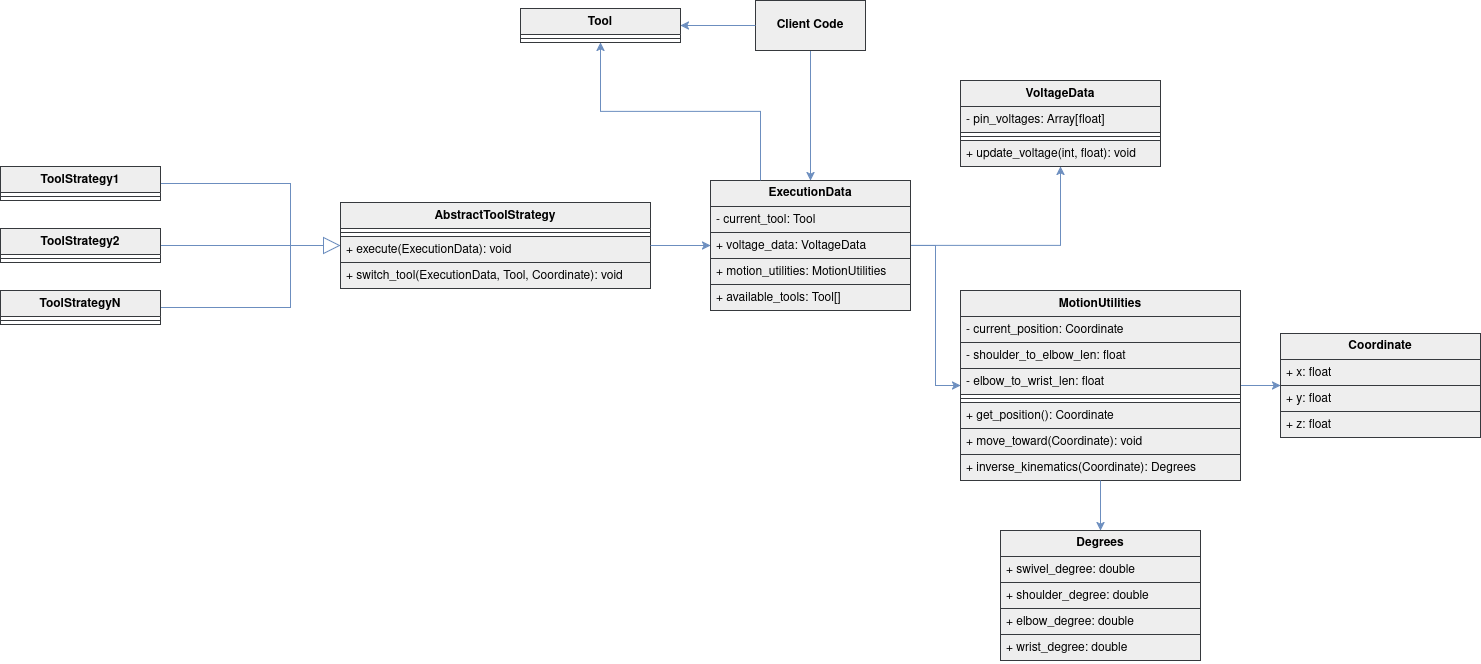

The diagram above was exported from draw.io. Its source (the exported page's mxGraphModel, read from the mxfile embedded in the PNG):
<mxGraphModel dx="2338" dy="787" grid="1" gridSize="10" guides="1" tooltips="1" connect="1" arrows="1" fold="1" page="1" pageScale="1" pageWidth="850" pageHeight="1100" math="0" shadow="0">
  <root>
    <mxCell id="0" />
    <mxCell id="1" parent="0" />
    <mxCell id="0_ziHtJQZ7l8Y6RiZAQh-40" edge="1" parent="1" source="0_ziHtJQZ7l8Y6RiZAQh-1" style="edgeStyle=orthogonalEdgeStyle;rounded=0;orthogonalLoop=1;jettySize=auto;html=1;fillColor=#dae8fc;strokeColor=#6c8ebf;gradientColor=#7ea6e0;" target="0_ziHtJQZ7l8Y6RiZAQh-10">
      <mxGeometry relative="1" as="geometry" />
    </mxCell>
    <mxCell id="0_ziHtJQZ7l8Y6RiZAQh-1" parent="1" style="swimlane;fontStyle=1;align=center;verticalAlign=top;childLayout=stackLayout;horizontal=1;startSize=26;horizontalStack=0;resizeParent=1;resizeParentMax=0;resizeLast=0;collapsible=1;marginBottom=0;whiteSpace=wrap;html=1;fillColor=#eeeeee;strokeColor=#36393d;" value="MotionUtilities" vertex="1">
      <mxGeometry height="190" width="280" x="560" y="400" as="geometry" />
    </mxCell>
    <mxCell id="0_ziHtJQZ7l8Y6RiZAQh-2" parent="0_ziHtJQZ7l8Y6RiZAQh-1" style="text;align=left;verticalAlign=top;spacingLeft=4;spacingRight=4;overflow=hidden;rotatable=0;points=[[0,0.5],[1,0.5]];portConstraint=eastwest;whiteSpace=wrap;html=1;fillColor=#eeeeee;strokeColor=#36393d;" value="- current_position: Coordinate" vertex="1">
      <mxGeometry height="26" width="280" y="26" as="geometry" />
    </mxCell>
    <mxCell id="0TkE2PkjYzXBw00nYLzB-10" parent="0_ziHtJQZ7l8Y6RiZAQh-1" style="text;align=left;verticalAlign=top;spacingLeft=4;spacingRight=4;overflow=hidden;rotatable=0;points=[[0,0.5],[1,0.5]];portConstraint=eastwest;whiteSpace=wrap;html=1;fillColor=#eeeeee;strokeColor=#36393d;" value="- shoulder_to_elbow_len: float" vertex="1">
      <mxGeometry height="26" width="280" y="52" as="geometry" />
    </mxCell>
    <mxCell id="0TkE2PkjYzXBw00nYLzB-9" parent="0_ziHtJQZ7l8Y6RiZAQh-1" style="text;align=left;verticalAlign=top;spacingLeft=4;spacingRight=4;overflow=hidden;rotatable=0;points=[[0,0.5],[1,0.5]];portConstraint=eastwest;whiteSpace=wrap;html=1;fillColor=#eeeeee;strokeColor=#36393d;" value="- elbow_to_wrist_len: float" vertex="1">
      <mxGeometry height="26" width="280" y="78" as="geometry" />
    </mxCell>
    <mxCell id="0_ziHtJQZ7l8Y6RiZAQh-3" parent="0_ziHtJQZ7l8Y6RiZAQh-1" style="line;strokeWidth=1;align=left;verticalAlign=middle;spacingTop=-1;spacingLeft=3;spacingRight=3;rotatable=0;labelPosition=right;points=[];portConstraint=eastwest;fillColor=#eeeeee;strokeColor=#36393d;" value="" vertex="1">
      <mxGeometry height="8" width="280" y="104" as="geometry" />
    </mxCell>
    <mxCell id="0_ziHtJQZ7l8Y6RiZAQh-4" parent="0_ziHtJQZ7l8Y6RiZAQh-1" style="text;align=left;verticalAlign=top;spacingLeft=4;spacingRight=4;overflow=hidden;rotatable=0;points=[[0,0.5],[1,0.5]];portConstraint=eastwest;whiteSpace=wrap;html=1;fillColor=#eeeeee;strokeColor=#36393d;" value="+ get_position(): Coordinate" vertex="1">
      <mxGeometry height="26" width="280" y="112" as="geometry" />
    </mxCell>
    <mxCell id="0_ziHtJQZ7l8Y6RiZAQh-9" parent="0_ziHtJQZ7l8Y6RiZAQh-1" style="text;align=left;verticalAlign=top;spacingLeft=4;spacingRight=4;overflow=hidden;rotatable=0;points=[[0,0.5],[1,0.5]];portConstraint=eastwest;whiteSpace=wrap;html=1;fillColor=#eeeeee;strokeColor=#36393d;" value="+ move_toward(Coordinate): void" vertex="1">
      <mxGeometry height="26" width="280" y="138" as="geometry" />
    </mxCell>
    <mxCell id="0TkE2PkjYzXBw00nYLzB-8" parent="0_ziHtJQZ7l8Y6RiZAQh-1" style="text;align=left;verticalAlign=top;spacingLeft=4;spacingRight=4;overflow=hidden;rotatable=0;points=[[0,0.5],[1,0.5]];portConstraint=eastwest;whiteSpace=wrap;html=1;fillColor=#eeeeee;strokeColor=#36393d;" value="+ inverse_kinematics(Coordinate): Degrees" vertex="1">
      <mxGeometry height="26" width="280" y="164" as="geometry" />
    </mxCell>
    <mxCell id="0_ziHtJQZ7l8Y6RiZAQh-5" parent="1" style="swimlane;fontStyle=1;align=center;verticalAlign=top;childLayout=stackLayout;horizontal=1;startSize=26;horizontalStack=0;resizeParent=1;resizeParentMax=0;resizeLast=0;collapsible=1;marginBottom=0;whiteSpace=wrap;html=1;fillColor=#eeeeee;strokeColor=#36393d;" value="VoltageData" vertex="1">
      <mxGeometry height="86" width="200" x="560" y="190" as="geometry" />
    </mxCell>
    <mxCell id="0_ziHtJQZ7l8Y6RiZAQh-6" parent="0_ziHtJQZ7l8Y6RiZAQh-5" style="text;align=left;verticalAlign=top;spacingLeft=4;spacingRight=4;overflow=hidden;rotatable=0;points=[[0,0.5],[1,0.5]];portConstraint=eastwest;whiteSpace=wrap;html=1;fillColor=#eeeeee;strokeColor=#36393d;" value="- pin_voltages: Array[float]" vertex="1">
      <mxGeometry height="26" width="200" y="26" as="geometry" />
    </mxCell>
    <mxCell id="0_ziHtJQZ7l8Y6RiZAQh-7" parent="0_ziHtJQZ7l8Y6RiZAQh-5" style="line;strokeWidth=1;align=left;verticalAlign=middle;spacingTop=-1;spacingLeft=3;spacingRight=3;rotatable=0;labelPosition=right;points=[];portConstraint=eastwest;fillColor=#eeeeee;strokeColor=#36393d;" value="" vertex="1">
      <mxGeometry height="8" width="200" y="52" as="geometry" />
    </mxCell>
    <mxCell id="0_ziHtJQZ7l8Y6RiZAQh-8" parent="0_ziHtJQZ7l8Y6RiZAQh-5" style="text;align=left;verticalAlign=top;spacingLeft=4;spacingRight=4;overflow=hidden;rotatable=0;points=[[0,0.5],[1,0.5]];portConstraint=eastwest;whiteSpace=wrap;html=1;fillColor=#eeeeee;strokeColor=#36393d;" value="+ update_voltage(int, float): void" vertex="1">
      <mxGeometry height="26" width="200" y="60" as="geometry" />
    </mxCell>
    <mxCell id="0_ziHtJQZ7l8Y6RiZAQh-10" parent="1" style="swimlane;fontStyle=0;childLayout=stackLayout;horizontal=1;startSize=26;horizontalStack=0;resizeParent=1;resizeParentMax=0;resizeLast=0;collapsible=1;marginBottom=0;whiteSpace=wrap;html=1;fillColor=#eeeeee;strokeColor=#36393d;" value="&lt;b&gt;Coordinate&lt;/b&gt;" vertex="1">
      <mxGeometry height="104" width="200" x="880" y="443" as="geometry" />
    </mxCell>
    <mxCell id="0_ziHtJQZ7l8Y6RiZAQh-11" parent="0_ziHtJQZ7l8Y6RiZAQh-10" style="text;align=left;verticalAlign=top;spacingLeft=4;spacingRight=4;overflow=hidden;rotatable=0;points=[[0,0.5],[1,0.5]];portConstraint=eastwest;whiteSpace=wrap;html=1;fillColor=#eeeeee;strokeColor=#36393d;" value="+ x: float" vertex="1">
      <mxGeometry height="26" width="200" y="26" as="geometry" />
    </mxCell>
    <mxCell id="0_ziHtJQZ7l8Y6RiZAQh-12" parent="0_ziHtJQZ7l8Y6RiZAQh-10" style="text;align=left;verticalAlign=top;spacingLeft=4;spacingRight=4;overflow=hidden;rotatable=0;points=[[0,0.5],[1,0.5]];portConstraint=eastwest;whiteSpace=wrap;html=1;fillColor=#eeeeee;strokeColor=#36393d;" value="+ y: float" vertex="1">
      <mxGeometry height="26" width="200" y="52" as="geometry" />
    </mxCell>
    <mxCell id="0_ziHtJQZ7l8Y6RiZAQh-13" parent="0_ziHtJQZ7l8Y6RiZAQh-10" style="text;align=left;verticalAlign=top;spacingLeft=4;spacingRight=4;overflow=hidden;rotatable=0;points=[[0,0.5],[1,0.5]];portConstraint=eastwest;whiteSpace=wrap;html=1;fillColor=#eeeeee;strokeColor=#36393d;" value="+ z: float" vertex="1">
      <mxGeometry height="26" width="200" y="78" as="geometry" />
    </mxCell>
    <mxCell id="0_ziHtJQZ7l8Y6RiZAQh-14" parent="1" style="swimlane;fontStyle=1;align=center;verticalAlign=top;childLayout=stackLayout;horizontal=1;startSize=26;horizontalStack=0;resizeParent=1;resizeParentMax=0;resizeLast=0;collapsible=1;marginBottom=0;whiteSpace=wrap;html=1;fillColor=#eeeeee;strokeColor=#36393d;" value="AbstractToolStrategy" vertex="1">
      <mxGeometry height="86" width="310" x="-60" y="312" as="geometry" />
    </mxCell>
    <mxCell id="0_ziHtJQZ7l8Y6RiZAQh-16" parent="0_ziHtJQZ7l8Y6RiZAQh-14" style="line;strokeWidth=1;align=left;verticalAlign=middle;spacingTop=-1;spacingLeft=3;spacingRight=3;rotatable=0;labelPosition=right;points=[];portConstraint=eastwest;fillColor=#eeeeee;strokeColor=#36393d;" value="" vertex="1">
      <mxGeometry height="8" width="310" y="26" as="geometry" />
    </mxCell>
    <mxCell id="0_ziHtJQZ7l8Y6RiZAQh-17" parent="0_ziHtJQZ7l8Y6RiZAQh-14" style="text;align=left;verticalAlign=top;spacingLeft=4;spacingRight=4;overflow=hidden;rotatable=0;points=[[0,0.5],[1,0.5]];portConstraint=eastwest;whiteSpace=wrap;html=1;fillColor=#eeeeee;strokeColor=#36393d;" value="+ execute(ExecutionData): void" vertex="1">
      <mxGeometry height="26" width="310" y="34" as="geometry" />
    </mxCell>
    <mxCell id="0TkE2PkjYzXBw00nYLzB-1" parent="0_ziHtJQZ7l8Y6RiZAQh-14" style="text;align=left;verticalAlign=top;spacingLeft=4;spacingRight=4;overflow=hidden;rotatable=0;points=[[0,0.5],[1,0.5]];portConstraint=eastwest;whiteSpace=wrap;html=1;fillColor=#eeeeee;strokeColor=#36393d;" value="+ switch_tool(ExecutionData, Tool, Coordinate): void" vertex="1">
      <mxGeometry height="26" width="310" y="60" as="geometry" />
    </mxCell>
    <mxCell id="0_ziHtJQZ7l8Y6RiZAQh-48" edge="1" parent="1" source="0_ziHtJQZ7l8Y6RiZAQh-18" style="edgeStyle=orthogonalEdgeStyle;rounded=0;orthogonalLoop=1;jettySize=auto;html=1;fillColor=#dae8fc;strokeColor=#6c8ebf;gradientColor=#7ea6e0;" target="0_ziHtJQZ7l8Y6RiZAQh-5">
      <mxGeometry relative="1" as="geometry" />
    </mxCell>
    <mxCell id="0_ziHtJQZ7l8Y6RiZAQh-49" edge="1" parent="1" source="0_ziHtJQZ7l8Y6RiZAQh-18" style="edgeStyle=orthogonalEdgeStyle;rounded=0;orthogonalLoop=1;jettySize=auto;html=1;fillColor=#dae8fc;strokeColor=#6c8ebf;gradientColor=#7ea6e0;" target="0_ziHtJQZ7l8Y6RiZAQh-1">
      <mxGeometry relative="1" as="geometry" />
    </mxCell>
    <mxCell id="0_ziHtJQZ7l8Y6RiZAQh-18" parent="1" style="swimlane;fontStyle=0;childLayout=stackLayout;horizontal=1;startSize=26;horizontalStack=0;resizeParent=1;resizeParentMax=0;resizeLast=0;collapsible=1;marginBottom=0;whiteSpace=wrap;html=1;fillColor=#eeeeee;strokeColor=#36393d;" value="&lt;b&gt;ExecutionData&lt;/b&gt;" vertex="1">
      <mxGeometry height="130" width="200" x="310" y="290" as="geometry" />
    </mxCell>
    <mxCell id="0TkE2PkjYzXBw00nYLzB-5" parent="0_ziHtJQZ7l8Y6RiZAQh-18" style="text;align=left;verticalAlign=top;spacingLeft=4;spacingRight=4;overflow=hidden;rotatable=0;points=[[0,0.5],[1,0.5]];portConstraint=eastwest;whiteSpace=wrap;html=1;fillColor=#eeeeee;strokeColor=#36393d;" value="- current_tool: Tool" vertex="1">
      <mxGeometry height="26" width="200" y="26" as="geometry" />
    </mxCell>
    <mxCell id="0_ziHtJQZ7l8Y6RiZAQh-19" parent="0_ziHtJQZ7l8Y6RiZAQh-18" style="text;align=left;verticalAlign=top;spacingLeft=4;spacingRight=4;overflow=hidden;rotatable=0;points=[[0,0.5],[1,0.5]];portConstraint=eastwest;whiteSpace=wrap;html=1;fillColor=#eeeeee;strokeColor=#36393d;" value="+ voltage_data: VoltageData" vertex="1">
      <mxGeometry height="26" width="200" y="52" as="geometry" />
    </mxCell>
    <mxCell id="0_ziHtJQZ7l8Y6RiZAQh-20" parent="0_ziHtJQZ7l8Y6RiZAQh-18" style="text;align=left;verticalAlign=top;spacingLeft=4;spacingRight=4;overflow=hidden;rotatable=0;points=[[0,0.5],[1,0.5]];portConstraint=eastwest;whiteSpace=wrap;html=1;fillColor=#eeeeee;strokeColor=#36393d;" value="+ motion_utilities: MotionUtilities" vertex="1">
      <mxGeometry height="26" width="200" y="78" as="geometry" />
    </mxCell>
    <mxCell id="0TkE2PkjYzXBw00nYLzB-7" parent="0_ziHtJQZ7l8Y6RiZAQh-18" style="text;align=left;verticalAlign=top;spacingLeft=4;spacingRight=4;overflow=hidden;rotatable=0;points=[[0,0.5],[1,0.5]];portConstraint=eastwest;whiteSpace=wrap;html=1;fillColor=#eeeeee;strokeColor=#36393d;" value="+ available_tools: Tool[]" vertex="1">
      <mxGeometry height="26" width="200" y="104" as="geometry" />
    </mxCell>
    <mxCell id="0_ziHtJQZ7l8Y6RiZAQh-31" edge="1" parent="1" source="0_ziHtJQZ7l8Y6RiZAQh-22" style="edgeStyle=orthogonalEdgeStyle;rounded=0;orthogonalLoop=1;jettySize=auto;html=1;endArrow=none;endFill=0;fillColor=#dae8fc;strokeColor=#6c8ebf;gradientColor=#7ea6e0;">
      <mxGeometry relative="1" as="geometry">
        <Array as="points">
          <mxPoint x="-110" y="293" />
          <mxPoint x="-110" y="293" />
        </Array>
        <mxPoint x="-110" y="340" as="targetPoint" />
      </mxGeometry>
    </mxCell>
    <mxCell id="0_ziHtJQZ7l8Y6RiZAQh-22" parent="1" style="swimlane;fontStyle=1;align=center;verticalAlign=top;childLayout=stackLayout;horizontal=1;startSize=26;horizontalStack=0;resizeParent=1;resizeParentMax=0;resizeLast=0;collapsible=1;marginBottom=0;whiteSpace=wrap;html=1;fillColor=#eeeeee;strokeColor=#36393d;" value="ToolStrategy1" vertex="1">
      <mxGeometry height="34" width="160" x="-400" y="276" as="geometry" />
    </mxCell>
    <mxCell id="0_ziHtJQZ7l8Y6RiZAQh-24" parent="0_ziHtJQZ7l8Y6RiZAQh-22" style="line;strokeWidth=1;align=left;verticalAlign=middle;spacingTop=-1;spacingLeft=3;spacingRight=3;rotatable=0;labelPosition=right;points=[];portConstraint=eastwest;fillColor=#eeeeee;strokeColor=#36393d;" value="" vertex="1">
      <mxGeometry height="8" width="160" y="26" as="geometry" />
    </mxCell>
    <mxCell id="0_ziHtJQZ7l8Y6RiZAQh-30" edge="1" parent="1" source="0_ziHtJQZ7l8Y6RiZAQh-26" style="edgeStyle=orthogonalEdgeStyle;rounded=0;orthogonalLoop=1;jettySize=auto;html=1;endArrow=block;endFill=0;endSize=15;fillColor=#dae8fc;strokeColor=#6c8ebf;gradientColor=#7ea6e0;" target="0_ziHtJQZ7l8Y6RiZAQh-14">
      <mxGeometry relative="1" as="geometry" />
    </mxCell>
    <mxCell id="0_ziHtJQZ7l8Y6RiZAQh-26" parent="1" style="swimlane;fontStyle=1;align=center;verticalAlign=top;childLayout=stackLayout;horizontal=1;startSize=26;horizontalStack=0;resizeParent=1;resizeParentMax=0;resizeLast=0;collapsible=1;marginBottom=0;whiteSpace=wrap;html=1;fillColor=#eeeeee;strokeColor=#36393d;" value="ToolStrategy2" vertex="1">
      <mxGeometry height="34" width="160" x="-400" y="338" as="geometry" />
    </mxCell>
    <mxCell id="0_ziHtJQZ7l8Y6RiZAQh-27" parent="0_ziHtJQZ7l8Y6RiZAQh-26" style="line;strokeWidth=1;align=left;verticalAlign=middle;spacingTop=-1;spacingLeft=3;spacingRight=3;rotatable=0;labelPosition=right;points=[];portConstraint=eastwest;fillColor=#eeeeee;strokeColor=#36393d;" value="" vertex="1">
      <mxGeometry height="8" width="160" y="26" as="geometry" />
    </mxCell>
    <mxCell id="0_ziHtJQZ7l8Y6RiZAQh-32" edge="1" parent="1" source="0_ziHtJQZ7l8Y6RiZAQh-28" style="edgeStyle=orthogonalEdgeStyle;rounded=0;orthogonalLoop=1;jettySize=auto;html=1;endArrow=none;endFill=0;fillColor=#dae8fc;strokeColor=#6c8ebf;gradientColor=#7ea6e0;">
      <mxGeometry relative="1" as="geometry">
        <mxPoint x="-110" y="300" as="targetPoint" />
      </mxGeometry>
    </mxCell>
    <mxCell id="0_ziHtJQZ7l8Y6RiZAQh-28" parent="1" style="swimlane;fontStyle=1;align=center;verticalAlign=top;childLayout=stackLayout;horizontal=1;startSize=26;horizontalStack=0;resizeParent=1;resizeParentMax=0;resizeLast=0;collapsible=1;marginBottom=0;whiteSpace=wrap;html=1;fillColor=#eeeeee;strokeColor=#36393d;" value="ToolStrategyN" vertex="1">
      <mxGeometry height="34" width="160" x="-400" y="400" as="geometry" />
    </mxCell>
    <mxCell id="0_ziHtJQZ7l8Y6RiZAQh-29" parent="0_ziHtJQZ7l8Y6RiZAQh-28" style="line;strokeWidth=1;align=left;verticalAlign=middle;spacingTop=-1;spacingLeft=3;spacingRight=3;rotatable=0;labelPosition=right;points=[];portConstraint=eastwest;fillColor=#eeeeee;strokeColor=#36393d;" value="" vertex="1">
      <mxGeometry height="8" width="160" y="26" as="geometry" />
    </mxCell>
    <mxCell id="0_ziHtJQZ7l8Y6RiZAQh-33" parent="1" style="swimlane;fontStyle=1;align=center;verticalAlign=top;childLayout=stackLayout;horizontal=1;startSize=26;horizontalStack=0;resizeParent=1;resizeParentMax=0;resizeLast=0;collapsible=1;marginBottom=0;whiteSpace=wrap;html=1;fillColor=#eeeeee;strokeColor=#36393d;" value="Tool" vertex="1">
      <mxGeometry height="34" width="160" x="120" y="118" as="geometry" />
    </mxCell>
    <mxCell id="0_ziHtJQZ7l8Y6RiZAQh-35" parent="0_ziHtJQZ7l8Y6RiZAQh-33" style="line;strokeWidth=1;align=left;verticalAlign=middle;spacingTop=-1;spacingLeft=3;spacingRight=3;rotatable=0;labelPosition=right;points=[];portConstraint=eastwest;fillColor=#eeeeee;strokeColor=#36393d;" value="" vertex="1">
      <mxGeometry height="8" width="160" y="26" as="geometry" />
    </mxCell>
    <mxCell id="0_ziHtJQZ7l8Y6RiZAQh-53" edge="1" parent="1" source="0_ziHtJQZ7l8Y6RiZAQh-50" style="edgeStyle=orthogonalEdgeStyle;rounded=0;orthogonalLoop=1;jettySize=auto;html=1;fillColor=#dae8fc;strokeColor=#6c8ebf;gradientColor=#7ea6e0;" target="0_ziHtJQZ7l8Y6RiZAQh-18">
      <mxGeometry relative="1" as="geometry" />
    </mxCell>
    <mxCell id="0_ziHtJQZ7l8Y6RiZAQh-50" parent="1" style="html=1;whiteSpace=wrap;fillColor=#eeeeee;strokeColor=#36393d;" value="&lt;b&gt;Client Code&lt;/b&gt;" vertex="1">
      <mxGeometry height="50" width="110" x="355" y="110" as="geometry" />
    </mxCell>
    <mxCell id="0TkE2PkjYzXBw00nYLzB-11" parent="1" style="swimlane;fontStyle=0;childLayout=stackLayout;horizontal=1;startSize=26;horizontalStack=0;resizeParent=1;resizeParentMax=0;resizeLast=0;collapsible=1;marginBottom=0;whiteSpace=wrap;html=1;fillColor=#eeeeee;strokeColor=#36393d;" value="&lt;div&gt;&lt;b&gt;Degrees&lt;/b&gt;&lt;/div&gt;" vertex="1">
      <mxGeometry height="130" width="200" x="600" y="640" as="geometry" />
    </mxCell>
    <mxCell id="0TkE2PkjYzXBw00nYLzB-12" parent="0TkE2PkjYzXBw00nYLzB-11" style="text;align=left;verticalAlign=top;spacingLeft=4;spacingRight=4;overflow=hidden;rotatable=0;points=[[0,0.5],[1,0.5]];portConstraint=eastwest;whiteSpace=wrap;html=1;fillColor=#eeeeee;strokeColor=#36393d;" value="+ swivel_degree: double" vertex="1">
      <mxGeometry height="26" width="200" y="26" as="geometry" />
    </mxCell>
    <mxCell id="0TkE2PkjYzXBw00nYLzB-13" parent="0TkE2PkjYzXBw00nYLzB-11" style="text;align=left;verticalAlign=top;spacingLeft=4;spacingRight=4;overflow=hidden;rotatable=0;points=[[0,0.5],[1,0.5]];portConstraint=eastwest;whiteSpace=wrap;html=1;fillColor=#eeeeee;strokeColor=#36393d;" value="+ shoulder_degree: double" vertex="1">
      <mxGeometry height="26" width="200" y="52" as="geometry" />
    </mxCell>
    <mxCell id="0TkE2PkjYzXBw00nYLzB-14" parent="0TkE2PkjYzXBw00nYLzB-11" style="text;align=left;verticalAlign=top;spacingLeft=4;spacingRight=4;overflow=hidden;rotatable=0;points=[[0,0.5],[1,0.5]];portConstraint=eastwest;whiteSpace=wrap;html=1;fillColor=#eeeeee;strokeColor=#36393d;" value="+ elbow_degree: double" vertex="1">
      <mxGeometry height="26" width="200" y="78" as="geometry" />
    </mxCell>
    <mxCell id="0TkE2PkjYzXBw00nYLzB-16" parent="0TkE2PkjYzXBw00nYLzB-11" style="text;align=left;verticalAlign=top;spacingLeft=4;spacingRight=4;overflow=hidden;rotatable=0;points=[[0,0.5],[1,0.5]];portConstraint=eastwest;whiteSpace=wrap;html=1;fillColor=#eeeeee;strokeColor=#36393d;" value="+ wrist_degree: double" vertex="1">
      <mxGeometry height="26" width="200" y="104" as="geometry" />
    </mxCell>
    <mxCell id="u_sWNdEIw77w10KD21K_-2" edge="1" parent="1" source="0_ziHtJQZ7l8Y6RiZAQh-18" style="edgeStyle=orthogonalEdgeStyle;rounded=0;orthogonalLoop=1;jettySize=auto;html=1;fillColor=#dae8fc;strokeColor=#6c8ebf;gradientColor=#7ea6e0;exitX=0.25;exitY=0;exitDx=0;exitDy=0;" target="0_ziHtJQZ7l8Y6RiZAQh-33">
      <mxGeometry relative="1" as="geometry">
        <mxPoint x="30" y="230" as="sourcePoint" />
        <mxPoint x="80" y="370" as="targetPoint" />
      </mxGeometry>
    </mxCell>
    <mxCell id="u_sWNdEIw77w10KD21K_-3" edge="1" parent="1" source="0_ziHtJQZ7l8Y6RiZAQh-14" style="edgeStyle=orthogonalEdgeStyle;rounded=0;orthogonalLoop=1;jettySize=auto;html=1;fillColor=#dae8fc;strokeColor=#6c8ebf;gradientColor=#7ea6e0;" target="0_ziHtJQZ7l8Y6RiZAQh-18">
      <mxGeometry relative="1" as="geometry">
        <mxPoint x="260" y="520" as="sourcePoint" />
        <mxPoint x="310" y="660" as="targetPoint" />
      </mxGeometry>
    </mxCell>
    <mxCell id="u_sWNdEIw77w10KD21K_-4" edge="1" parent="1" source="0_ziHtJQZ7l8Y6RiZAQh-50" style="edgeStyle=orthogonalEdgeStyle;rounded=0;orthogonalLoop=1;jettySize=auto;html=1;fillColor=#dae8fc;strokeColor=#6c8ebf;gradientColor=#7ea6e0;" target="0_ziHtJQZ7l8Y6RiZAQh-33">
      <mxGeometry relative="1" as="geometry">
        <mxPoint x="110" y="550" as="sourcePoint" />
        <mxPoint x="160" y="690" as="targetPoint" />
      </mxGeometry>
    </mxCell>
    <mxCell id="u_sWNdEIw77w10KD21K_-5" edge="1" parent="1" source="0_ziHtJQZ7l8Y6RiZAQh-1" style="edgeStyle=orthogonalEdgeStyle;rounded=0;orthogonalLoop=1;jettySize=auto;html=1;fillColor=#dae8fc;strokeColor=#6c8ebf;gradientColor=#7ea6e0;" target="0TkE2PkjYzXBw00nYLzB-11">
      <mxGeometry relative="1" as="geometry">
        <mxPoint x="410" y="740" as="sourcePoint" />
        <mxPoint x="460" y="880" as="targetPoint" />
      </mxGeometry>
    </mxCell>
  </root>
</mxGraphModel>